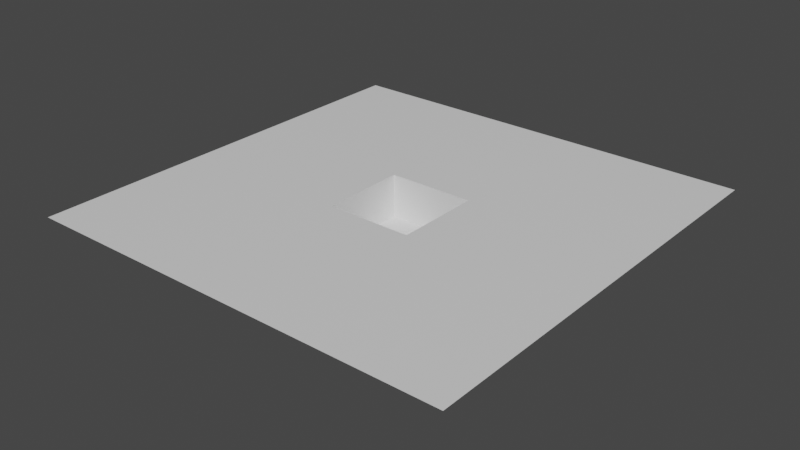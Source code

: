 # Source: Map_arctic.blend  (saved by Blender 2.80.74; exported with 4.5.12 LTS)
import bpy
from mathutils import Matrix  # noqa: F401  (used for matrix-valued properties, if any)

bpy.ops.wm.read_factory_settings(use_empty=True)
scene = bpy.context.scene
scene.name = 'Scene'

# ---- collections
col_collection = bpy.data.collections.new('Collection'); scene.collection.children.link(col_collection)

# ---- materials (node trees are filled in below, after node groups)
mat_material_001 = bpy.data.materials.new('Material.001')
mat_material_001.alpha_threshold = 0.0
mat_material_001.use_transparent_shadow = False
mat_material_001.line_color = (0.0, 0.0, 0.0, 1.0)

# ---- material node trees
mat_material_001.use_nodes = True; mat_material_001.node_tree.nodes.clear()
_N = mat_material_001.node_tree.nodes; _L = mat_material_001.node_tree.links
n0 = _N.new('ShaderNodeOutputMaterial'); n0.name = 'Material Output'; n0.location = (300, 300)
n1 = _N.new('ShaderNodeBsdfPrincipled'); n1.name = 'Principled BSDF'; n1.location = (10, 300)
n1.distribution = 'GGX'
n1.subsurface_method = 'BURLEY'
n1.inputs[2].default_value = 0.4
n1.inputs[3].default_value = 1.45
n1.inputs[27].default_value = (0.0, 0.0, 0.0, 1.0)
n1.inputs[28].default_value = 1.0
_L.new(n1.outputs[0], n0.inputs[0])
n0.is_active_output = True

# ---- world
world_world = bpy.data.worlds.new('World'); scene.world = world_world
world_world.use_nodes = True; world_world.node_tree.nodes.clear()
_N = world_world.node_tree.nodes; _L = world_world.node_tree.links
n0 = _N.new('ShaderNodeOutputWorld'); n0.name = 'World Output'; n0.location = (300, 300)
n1 = _N.new('ShaderNodeBackground'); n1.name = 'Background'; n1.location = (10, 300)
n1.inputs[0].default_value = (0.05088, 0.05088, 0.05088, 1.0)
_L.new(n1.outputs[0], n0.inputs[0])
n0.is_active_output = True
world_world.color = (0.05088, 0.05088, 0.05088)
world_world.use_sun_shadow = False
world_world.sun_shadow_jitter_overblur = 0.0

# ---- meshes
me_cube_001 = bpy.data.meshes.new('Cube.001')
me_cube_001.from_pydata([(1.0, 1.0, -0.5), (1.0, 0.0, -0.5), (0.0, 1.0, -0.5), (0.0, 0.0, -0.5), (1.0, 1.0, -0.2), (0.0, 0.0, -0.2), (1.0, 0.0, -0.2), (0.0, 1.0, -0.2), (1.0, 1.0, -0.2), (0.0, 0.0, -0.2), (1.0, 0.0, -0.2), (0.0, 1.0, -0.2), (3.0, 3.0, 0.0), (3.0, -2.0, 0.0), (-2.0, 3.0, 0.0), (-2.0, -2.0, 0.0), (0.0, 1.0, 0.0), (1.0, 0.0, 0.0), (0.0, 0.0, 0.0), (1.0, 1.0, 0.0)], [], [(2, 3, 1, 0), (2, 0, 4, 7), (0, 1, 6, 4), (3, 2, 7, 5), (1, 3, 5, 6), (10, 9, 18, 17), (11, 8, 19, 16), (9, 11, 16, 18), (8, 10, 17, 19), (15, 13, 17, 18), (13, 12, 19, 17), (12, 14, 16, 19), (14, 15, 18, 16)])
_uv = me_cube_001.uv_layers.new(name='UVMap')
_uv.uv.foreach_set('vector', [0.7853, 0.5358, 0.7853, 0.5382, 0.7878, 0.5382, 0.7878, 0.5358, 0.7878, 0.5333, 0.7878, 0.5358, 0.789, 0.5358, 0.789, 0.5333, 0.7829, 0.5333, 0.7829, 0.5358, 0.7841, 0.5358, 0.7841, 0.5333, 0.7853, 0.5333, 0.7853, 0.5358, 0.7866, 0.5358, 0.7866, 0.5333, 0.7853, 0.5309, 0.7853, 0.5333, 0.7866, 0.5333, 0.7866, 0.5309, 0.9732, 0.46, 0.9732, 0.4656, 0.9732, 0.4656, 0.9732, 0.46, 0.9789, 0.4656, 0.9789, 0.4713, 0.9789, 0.4713, 0.9789, 0.4656, 0.9732, 0.4656, 0.9732, 0.4713, 0.9732, 0.4713, 0.9732, 0.4656, 0.9675, 0.4656, 0.9675, 0.4713, 0.9675, 0.4713, 0.9675, 0.4656, 0.9817, 0.476, 0.9649, 0.476, 0.9716, 0.4693, 0.975, 0.4693, 0.9649, 0.476, 0.9649, 0.4593, 0.9716, 0.466, 0.9716, 0.4693, 0.9649, 0.4593, 0.9817, 0.4593, 0.975, 0.466, 0.9716, 0.466, 0.9817, 0.4593, 0.9817, 0.476, 0.975, 0.4693, 0.975, 0.466])
me_cube_001.materials.append(mat_material_001)
me_cube_001.use_remesh_preserve_volume = False
me_cube_001.use_remesh_preserve_attributes = False
me_cube_001.use_mirror_vertex_groups = False
me_cube_001.update()

# ---- objects
ob_cube_001 = bpy.data.objects.new('Cube.001', me_cube_001)

# ---- transforms, parenting, visibility, modifiers, constraints
ob_cube_001.location = (0.0, 0.0, 0.0)
ob_cube_001.lock_rotations_4d = False
ob_cube_001.empty_display_type = 'ARROWS'
ob_cube_001.lineart.crease_threshold = 0.0

# ---- collection membership
col_collection.objects.link(ob_cube_001)

# ---- scene / render settings (as saved in the file)
scene.frame_start = 1; scene.frame_end = 250; scene.frame_set(1)
scene.render.engine = 'BLENDER_EEVEE_NEXT'
scene.cycles.use_denoising = False
scene.cycles.samples = 128
scene.cycles.sampling_pattern = 'TABULATED_SOBOL'
scene.cycles.use_adaptive_sampling = False
scene.cycles.use_light_tree = False
scene.view_settings.view_transform = 'Filmic'
bpy.context.view_layer.update()

# ---- added for rendering (the .blend has no active camera and no usable light): camera, sun
cam_auto = bpy.data.cameras.new('AutoCamera')
cam_auto.lens = 50.0
cam_auto.sensor_width = 36.0
cam_auto.clip_end = 1000.0
ob_auto_camera = bpy.data.objects.new('AutoCamera', cam_auto)
scene.collection.objects.link(ob_auto_camera)
ob_auto_camera.location = (7.05866, -7.37039, 4.99693)
ob_auto_camera.rotation_euler = (1.09748, -7.21219e-08, 0.694738)
scene.camera = ob_auto_camera
light_auto_sun = bpy.data.lights.new('AutoSun', 'SUN')
light_auto_sun.energy = 3.0
light_auto_sun.angle = 0.0523599
ob_auto_sun = bpy.data.objects.new('AutoSun', light_auto_sun)
scene.collection.objects.link(ob_auto_sun)
ob_auto_sun.rotation_euler = (0.872665, 0.174533, 0.523599)
bpy.context.view_layer.update()
